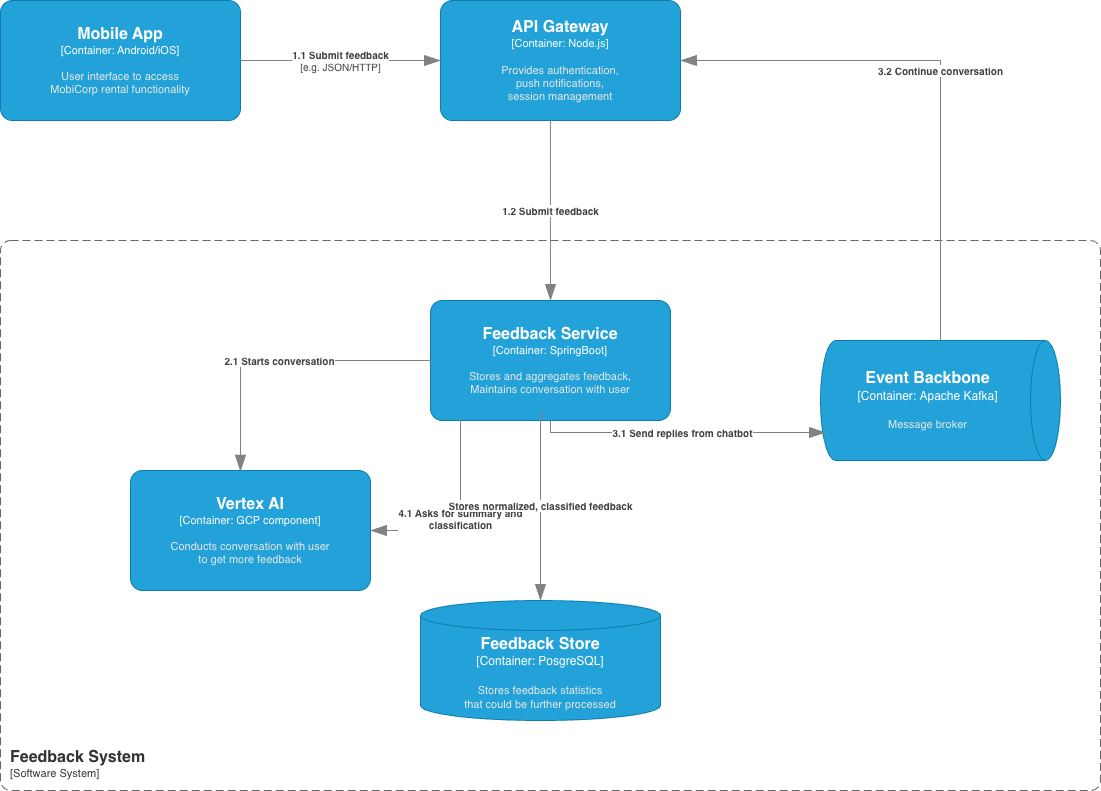

The diagram above was exported from draw.io. Its source (the exported page's mxGraphModel, read from the mxfile embedded in the PNG):
<mxGraphModel dx="976" dy="669" grid="1" gridSize="10" guides="1" tooltips="1" connect="1" arrows="1" fold="1" page="1" pageScale="1" pageWidth="850" pageHeight="1100" math="0" shadow="0">
  <root>
    <mxCell id="0" />
    <mxCell id="1" parent="0" />
    <object placeholders="1" c4Name="Mobile App" c4Type="Container" c4Technology="Android/iOS" c4Description="User interface to access&#10;MobiCorp rental functionality" label="&lt;font style=&quot;font-size: 16px&quot;&gt;&lt;b&gt;%c4Name%&lt;/b&gt;&lt;/font&gt;&lt;div&gt;[%c4Type%: %c4Technology%]&lt;/div&gt;&lt;br&gt;&lt;div&gt;&lt;font style=&quot;font-size: 11px&quot;&gt;&lt;font color=&quot;#E6E6E6&quot;&gt;%c4Description%&lt;/font&gt;&lt;/div&gt;" id="CDfUuYrUovZtjulr8ff5-1">
      <mxCell style="rounded=1;whiteSpace=wrap;html=1;fontSize=11;labelBackgroundColor=none;fillColor=#23A2D9;fontColor=#ffffff;align=center;arcSize=10;strokeColor=#0E7DAD;metaEdit=1;resizable=0;points=[[0.25,0,0],[0.5,0,0],[0.75,0,0],[1,0.25,0],[1,0.5,0],[1,0.75,0],[0.75,1,0],[0.5,1,0],[0.25,1,0],[0,0.75,0],[0,0.5,0],[0,0.25,0]];" parent="1" vertex="1">
        <mxGeometry x="130" y="100" width="240" height="120" as="geometry" />
      </mxCell>
    </object>
    <object placeholders="1" c4Name="API Gateway" c4Type="Container" c4Technology="Node.js" c4Description="Provides authentication,&#10;push notifications,&#10;session management&#10;" label="&lt;font style=&quot;font-size: 16px&quot;&gt;&lt;b&gt;%c4Name%&lt;/b&gt;&lt;/font&gt;&lt;div&gt;[%c4Type%: %c4Technology%]&lt;/div&gt;&lt;br&gt;&lt;div&gt;&lt;font style=&quot;font-size: 11px&quot;&gt;&lt;font color=&quot;#E6E6E6&quot;&gt;%c4Description%&lt;/font&gt;&lt;/div&gt;" id="CDfUuYrUovZtjulr8ff5-6">
      <mxCell style="rounded=1;whiteSpace=wrap;html=1;fontSize=11;labelBackgroundColor=none;fillColor=#23A2D9;fontColor=#ffffff;align=center;arcSize=10;strokeColor=#0E7DAD;metaEdit=1;resizable=0;points=[[0.25,0,0],[0.5,0,0],[0.75,0,0],[1,0.25,0],[1,0.5,0],[1,0.75,0],[0.75,1,0],[0.5,1,0],[0.25,1,0],[0,0.75,0],[0,0.5,0],[0,0.25,0]];" parent="1" vertex="1">
        <mxGeometry x="570" y="100" width="240" height="120" as="geometry" />
      </mxCell>
    </object>
    <object placeholders="1" c4Name="Feedback System" c4Type="SystemScopeBoundary" c4Application="Software System" label="&lt;font style=&quot;font-size: 16px&quot;&gt;&lt;b&gt;&lt;div style=&quot;text-align: left&quot;&gt;%c4Name%&lt;/div&gt;&lt;/b&gt;&lt;/font&gt;&lt;div style=&quot;text-align: left&quot;&gt;[%c4Application%]&lt;/div&gt;" id="CDfUuYrUovZtjulr8ff5-15">
      <mxCell style="rounded=1;fontSize=11;whiteSpace=wrap;html=1;dashed=1;arcSize=20;fillColor=none;strokeColor=#666666;fontColor=#333333;labelBackgroundColor=none;align=left;verticalAlign=bottom;labelBorderColor=none;spacingTop=0;spacing=10;dashPattern=8 4;metaEdit=1;rotatable=0;perimeter=rectanglePerimeter;noLabel=0;labelPadding=0;allowArrows=0;connectable=0;expand=0;recursiveResize=0;editable=1;pointerEvents=0;absoluteArcSize=1;points=[[0.25,0,0],[0.5,0,0],[0.75,0,0],[1,0.25,0],[1,0.5,0],[1,0.75,0],[0.75,1,0],[0.5,1,0],[0.25,1,0],[0,0.75,0],[0,0.5,0],[0,0.25,0]];" parent="1" vertex="1">
        <mxGeometry x="130" y="340" width="1100" height="550" as="geometry" />
      </mxCell>
    </object>
    <object placeholders="1" c4Name="Event Backbone " c4Type="Container" c4Technology="Apache Kafka" c4Description="Message broker" label="&lt;font style=&quot;font-size: 16px&quot;&gt;&lt;b&gt;%c4Name%&lt;/b&gt;&lt;/font&gt;&lt;div&gt;[%c4Type%:&amp;nbsp;%c4Technology%]&lt;/div&gt;&lt;br&gt;&lt;div&gt;&lt;font style=&quot;font-size: 11px&quot;&gt;&lt;font color=&quot;#E6E6E6&quot;&gt;%c4Description%&lt;/font&gt;&lt;/div&gt;" id="r4h6bnLYJRQFtAm439QB-3">
      <mxCell style="shape=cylinder3;size=15;direction=south;whiteSpace=wrap;html=1;boundedLbl=1;rounded=0;labelBackgroundColor=none;fillColor=#23A2D9;fontSize=12;fontColor=#ffffff;align=center;strokeColor=#0E7DAD;metaEdit=1;points=[[0.5,0,0],[1,0.25,0],[1,0.5,0],[1,0.75,0],[0.5,1,0],[0,0.75,0],[0,0.5,0],[0,0.25,0]];resizable=0;" parent="1" vertex="1">
        <mxGeometry x="950" y="440" width="240" height="120" as="geometry" />
      </mxCell>
    </object>
    <object placeholders="1" c4Type="Relationship" c4Technology="e.g. JSON/HTTP" c4Description="1.1 Submit feedback" label="&lt;div style=&quot;text-align: left&quot;&gt;&lt;div style=&quot;text-align: center&quot;&gt;&lt;b&gt;%c4Description%&lt;/b&gt;&lt;/div&gt;&lt;div style=&quot;text-align: center&quot;&gt;[%c4Technology%]&lt;/div&gt;&lt;/div&gt;" id="r4h6bnLYJRQFtAm439QB-4">
      <mxCell style="endArrow=blockThin;html=1;fontSize=10;fontColor=#404040;strokeWidth=1;endFill=1;strokeColor=#828282;elbow=vertical;metaEdit=1;endSize=14;startSize=14;jumpStyle=arc;jumpSize=16;rounded=0;edgeStyle=orthogonalEdgeStyle;exitX=1;exitY=0.5;exitDx=0;exitDy=0;exitPerimeter=0;entryX=0;entryY=0.5;entryDx=0;entryDy=0;entryPerimeter=0;" parent="1" source="CDfUuYrUovZtjulr8ff5-1" target="CDfUuYrUovZtjulr8ff5-6" edge="1">
        <mxGeometry width="240" relative="1" as="geometry">
          <mxPoint x="560" y="430" as="sourcePoint" />
          <mxPoint x="800" y="430" as="targetPoint" />
        </mxGeometry>
      </mxCell>
    </object>
    <object placeholders="1" c4Type="Relationship" c4Description="1.2 Submit feedback&#10;" label="&lt;div style=&quot;text-align: left&quot;&gt;&lt;div style=&quot;text-align: center&quot;&gt;&lt;b&gt;%c4Description%&lt;/b&gt;&lt;/div&gt;" id="MQMFJ6GUf8Lk5LzMTkU2-4">
      <mxCell style="endArrow=blockThin;html=1;fontSize=10;fontColor=#404040;strokeWidth=1;endFill=1;strokeColor=#828282;elbow=vertical;metaEdit=1;endSize=14;startSize=14;jumpStyle=arc;jumpSize=16;rounded=0;edgeStyle=orthogonalEdgeStyle;exitX=0.458;exitY=1;exitDx=0;exitDy=0;exitPerimeter=0;entryX=0.5;entryY=0;entryDx=0;entryDy=0;entryPerimeter=0;" parent="1" source="CDfUuYrUovZtjulr8ff5-6" edge="1" target="C647pOdCgc178qR6TajP-2">
        <mxGeometry x="-0.0017" width="240" relative="1" as="geometry">
          <mxPoint x="470" y="430" as="sourcePoint" />
          <mxPoint x="680" y="400" as="targetPoint" />
          <mxPoint as="offset" />
        </mxGeometry>
      </mxCell>
    </object>
    <object placeholders="1" c4Type="Relationship" c4Description="3.2 Continue conversation" label="&lt;div style=&quot;text-align: left&quot;&gt;&lt;div style=&quot;text-align: center&quot;&gt;&lt;b&gt;%c4Description%&lt;/b&gt;&lt;/div&gt;" id="MQMFJ6GUf8Lk5LzMTkU2-17">
      <mxCell style="endArrow=blockThin;html=1;fontSize=10;fontColor=#404040;strokeWidth=1;endFill=1;strokeColor=#828282;elbow=vertical;metaEdit=1;endSize=14;startSize=14;jumpStyle=arc;jumpSize=16;rounded=0;edgeStyle=orthogonalEdgeStyle;exitX=0;exitY=0.5;exitDx=0;exitDy=0;exitPerimeter=0;entryX=1;entryY=0.5;entryDx=0;entryDy=0;entryPerimeter=0;" parent="1" source="r4h6bnLYJRQFtAm439QB-3" target="CDfUuYrUovZtjulr8ff5-6" edge="1">
        <mxGeometry width="240" relative="1" as="geometry">
          <mxPoint x="1050" y="550" as="sourcePoint" />
          <mxPoint x="820" y="150" as="targetPoint" />
        </mxGeometry>
      </mxCell>
    </object>
    <object placeholders="1" c4Name="Vertex AI" c4Type="Container" c4Technology="GCP component" c4Description="Conducts conversation with user&#10;to get more feedback" label="&lt;font style=&quot;font-size: 16px&quot;&gt;&lt;b&gt;%c4Name%&lt;/b&gt;&lt;/font&gt;&lt;div&gt;[%c4Type%: %c4Technology%]&lt;/div&gt;&lt;br&gt;&lt;div&gt;&lt;font style=&quot;font-size: 11px&quot;&gt;&lt;font color=&quot;#E6E6E6&quot;&gt;%c4Description%&lt;/font&gt;&lt;/div&gt;" id="C647pOdCgc178qR6TajP-1">
      <mxCell style="rounded=1;whiteSpace=wrap;html=1;fontSize=11;labelBackgroundColor=none;fillColor=#23A2D9;fontColor=#ffffff;align=center;arcSize=10;strokeColor=#0E7DAD;metaEdit=1;resizable=0;points=[[0.25,0,0],[0.5,0,0],[0.75,0,0],[1,0.25,0],[1,0.5,0],[1,0.75,0],[0.75,1,0],[0.5,1,0],[0.25,1,0],[0,0.75,0],[0,0.5,0],[0,0.25,0]];" vertex="1" parent="1">
        <mxGeometry x="260" y="570" width="240" height="120" as="geometry" />
      </mxCell>
    </object>
    <object placeholders="1" c4Name="Feedback Service" c4Type="Container" c4Technology="SpringBoot" c4Description="Stores and aggregates feedback,&#10;Maintains conversation with user" label="&lt;font style=&quot;font-size: 16px&quot;&gt;&lt;b&gt;%c4Name%&lt;/b&gt;&lt;/font&gt;&lt;div&gt;[%c4Type%: %c4Technology%]&lt;/div&gt;&lt;br&gt;&lt;div&gt;&lt;font style=&quot;font-size: 11px&quot;&gt;&lt;font color=&quot;#E6E6E6&quot;&gt;%c4Description%&lt;/font&gt;&lt;/div&gt;" id="C647pOdCgc178qR6TajP-2">
      <mxCell style="rounded=1;whiteSpace=wrap;html=1;fontSize=11;labelBackgroundColor=none;fillColor=#23A2D9;fontColor=#ffffff;align=center;arcSize=10;strokeColor=#0E7DAD;metaEdit=1;resizable=0;points=[[0.25,0,0],[0.5,0,0],[0.75,0,0],[1,0.25,0],[1,0.5,0],[1,0.75,0],[0.75,1,0],[0.5,1,0],[0.25,1,0],[0,0.75,0],[0,0.5,0],[0,0.25,0]];" vertex="1" parent="1">
        <mxGeometry x="560" y="400" width="240" height="120" as="geometry" />
      </mxCell>
    </object>
    <object placeholders="1" c4Type="Relationship" c4Description="2.1 Starts conversation" label="&lt;div style=&quot;text-align: left&quot;&gt;&lt;div style=&quot;text-align: center&quot;&gt;&lt;b&gt;%c4Description%&lt;/b&gt;&lt;/div&gt;" id="C647pOdCgc178qR6TajP-4">
      <mxCell style="endArrow=blockThin;html=1;fontSize=10;fontColor=#404040;strokeWidth=1;endFill=1;strokeColor=#828282;elbow=vertical;metaEdit=1;endSize=14;startSize=14;jumpStyle=arc;jumpSize=16;rounded=0;edgeStyle=orthogonalEdgeStyle;entryX=0.458;entryY=0.008;entryDx=0;entryDy=0;entryPerimeter=0;exitX=0;exitY=0.5;exitDx=0;exitDy=0;exitPerimeter=0;" edge="1" parent="1" source="C647pOdCgc178qR6TajP-2" target="C647pOdCgc178qR6TajP-1">
        <mxGeometry width="240" relative="1" as="geometry">
          <mxPoint x="680" y="530" as="sourcePoint" />
          <mxPoint x="440" y="530" as="targetPoint" />
        </mxGeometry>
      </mxCell>
    </object>
    <object placeholders="1" c4Type="Relationship" c4Description="3.1 Send replies from chatbot" label="&lt;div style=&quot;text-align: left&quot;&gt;&lt;div style=&quot;text-align: center&quot;&gt;&lt;b&gt;%c4Description%&lt;/b&gt;&lt;/div&gt;" id="C647pOdCgc178qR6TajP-5">
      <mxCell style="endArrow=blockThin;html=1;fontSize=10;fontColor=#404040;strokeWidth=1;endFill=1;strokeColor=#828282;elbow=vertical;metaEdit=1;endSize=14;startSize=14;jumpStyle=arc;jumpSize=16;rounded=0;edgeStyle=orthogonalEdgeStyle;entryX=0.767;entryY=0.979;entryDx=0;entryDy=0;entryPerimeter=0;exitX=0.5;exitY=1;exitDx=0;exitDy=0;exitPerimeter=0;" edge="1" parent="1" source="C647pOdCgc178qR6TajP-2" target="r4h6bnLYJRQFtAm439QB-3">
        <mxGeometry width="240" relative="1" as="geometry">
          <mxPoint x="440" y="530" as="sourcePoint" />
          <mxPoint x="680" y="530" as="targetPoint" />
        </mxGeometry>
      </mxCell>
    </object>
    <object placeholders="1" c4Type="Relationship" c4Description="4.1 Asks for summary and&#10;classification" label="&lt;div style=&quot;text-align: left&quot;&gt;&lt;div style=&quot;text-align: center&quot;&gt;&lt;b&gt;%c4Description%&lt;/b&gt;&lt;/div&gt;" id="C647pOdCgc178qR6TajP-10">
      <mxCell style="endArrow=blockThin;html=1;fontSize=10;fontColor=#404040;strokeWidth=1;endFill=1;strokeColor=#828282;elbow=vertical;metaEdit=1;endSize=14;startSize=14;jumpStyle=arc;jumpSize=16;rounded=0;edgeStyle=orthogonalEdgeStyle;entryX=1;entryY=0.5;entryDx=0;entryDy=0;entryPerimeter=0;" edge="1" parent="1" target="C647pOdCgc178qR6TajP-1">
        <mxGeometry width="240" relative="1" as="geometry">
          <mxPoint x="590" y="520" as="sourcePoint" />
          <mxPoint x="900" y="620" as="targetPoint" />
          <Array as="points">
            <mxPoint x="590" y="518" />
            <mxPoint x="590" y="630" />
          </Array>
        </mxGeometry>
      </mxCell>
    </object>
    <object placeholders="1" c4Name="Feedback Store" c4Type="Container" c4Technology="PosgreSQL" c4Description="Stores feedback statistics&#10;that could be further processed" label="&lt;font style=&quot;font-size: 16px&quot;&gt;&lt;b&gt;%c4Name%&lt;/b&gt;&lt;/font&gt;&lt;div&gt;[%c4Type%:&amp;nbsp;%c4Technology%]&lt;/div&gt;&lt;br&gt;&lt;div&gt;&lt;font style=&quot;font-size: 11px&quot;&gt;&lt;font color=&quot;#E6E6E6&quot;&gt;%c4Description%&lt;/font&gt;&lt;/div&gt;" id="C647pOdCgc178qR6TajP-12">
      <mxCell style="shape=cylinder3;size=15;whiteSpace=wrap;html=1;boundedLbl=1;rounded=0;labelBackgroundColor=none;fillColor=#23A2D9;fontSize=12;fontColor=#ffffff;align=center;strokeColor=#0E7DAD;metaEdit=1;points=[[0.5,0,0],[1,0.25,0],[1,0.5,0],[1,0.75,0],[0.5,1,0],[0,0.75,0],[0,0.5,0],[0,0.25,0]];resizable=0;" vertex="1" parent="1">
        <mxGeometry x="550" y="700" width="240" height="120" as="geometry" />
      </mxCell>
    </object>
    <object placeholders="1" c4Type="Relationship" c4Description="Stores normalized, classified feedback" label="&lt;div style=&quot;text-align: left&quot;&gt;&lt;div style=&quot;text-align: center&quot;&gt;&lt;b&gt;%c4Description%&lt;/b&gt;&lt;/div&gt;" id="C647pOdCgc178qR6TajP-13">
      <mxCell style="endArrow=blockThin;html=1;fontSize=10;fontColor=#404040;strokeWidth=1;endFill=1;strokeColor=#828282;elbow=vertical;metaEdit=1;endSize=14;startSize=14;jumpStyle=arc;jumpSize=16;rounded=0;edgeStyle=orthogonalEdgeStyle;entryX=0.5;entryY=0;entryDx=0;entryDy=0;entryPerimeter=0;" edge="1" parent="1" target="C647pOdCgc178qR6TajP-12">
        <mxGeometry width="240" relative="1" as="geometry">
          <mxPoint x="670" y="510" as="sourcePoint" />
          <mxPoint x="670" y="690" as="targetPoint" />
          <mxPoint as="offset" />
        </mxGeometry>
      </mxCell>
    </object>
  </root>
</mxGraphModel>